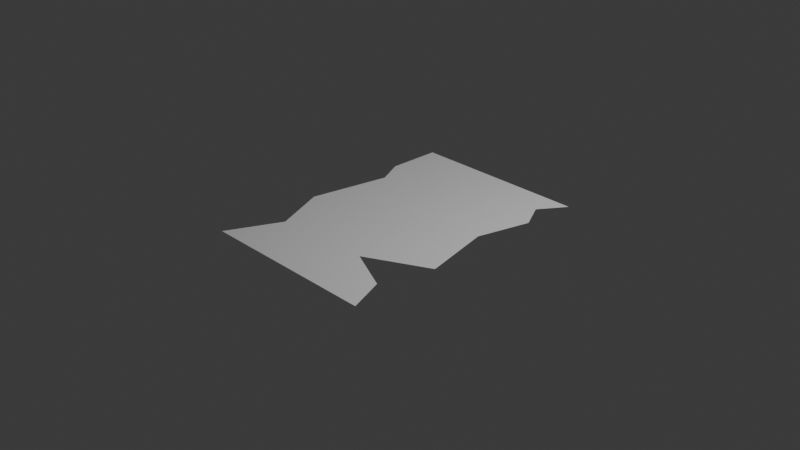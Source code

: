 # Source: treasure_map.blend  (saved by Blender 4.1.23; exported with 4.5.12 LTS)
import bpy
from mathutils import Matrix  # noqa: F401  (used for matrix-valued properties, if any)

bpy.ops.wm.read_factory_settings(use_empty=True)
scene = bpy.context.scene
scene.name = 'Scene'

# ---- collections
col_collection = bpy.data.collections.new('Collection'); scene.collection.children.link(col_collection)

# ---- world
world_world = bpy.data.worlds.new('World'); scene.world = world_world
world_world.use_nodes = True; world_world.node_tree.nodes.clear()
_N = world_world.node_tree.nodes; _L = world_world.node_tree.links
n0 = _N.new('ShaderNodeOutputWorld'); n0.name = 'World Output'; n0.location = (300, 300)
n1 = _N.new('ShaderNodeBackground'); n1.name = 'Background'; n1.location = (10, 300)
n1.inputs[0].default_value = (0.05088, 0.05088, 0.05088, 1.0)
_L.new(n1.outputs[0], n0.inputs[0])
n0.is_active_output = True
world_world.color = (0.05088, 0.05088, 0.05088)
world_world.use_sun_shadow = False
world_world.sun_shadow_jitter_overblur = 0.0

# ---- cameras
cam_camera = bpy.data.cameras.new('Camera')
cam_camera.clip_end = 100.0
cam_camera.ortho_scale = 7.314

# ---- lights
light_light = bpy.data.lights.new('Light', 'POINT')
light_light.transmission_factor = 0.0
light_light.energy = 1000.0
light_light.shadow_soft_size = 0.1
light_light.shadow_maximum_resolution = 0.006
light_light.use_absolute_resolution = True

# ---- meshes
me_plane = bpy.data.meshes.new('Plane')
me_plane.from_pydata([(-1.0, -1.468, 0.0), (1.0, -1.468, 0.0), (-1.0, 1.468, 0.0), (1.0, 1.468, 0.0), (-1.0, 0.8809, 0.0), (-0.8525, 0.5857, 0.0), (-1.0, -0.2936, 0.0), (-0.7388, -0.8809, 0.0), (0.837, -1.064, 0.0), (1.0, -0.4849, 0.0), (0.8175, 0.2936, 0.0), (0.9603, 0.8809, 0.0), (-0.8694, -0.5873, 0.0), (0.3275, -0.8268, 0.0), (0.8056, 1.175, 0.0), (-1.0, 1.175, 0.0)], [], [(15, 14, 3, 2), (0, 1, 8, 7), (12, 13, 9, 6), (6, 9, 10, 5), (5, 10, 11, 4), (7, 8, 13, 12), (4, 11, 14, 15)])
_uv = me_plane.uv_layers.new(name='UVMap')
_uv.uv.foreach_set('vector', [0.0, 0.9, 1.0, 0.9, 1.0, 1.0, 0.0, 1.0, 0.0, 0.0, 1.0, 0.0, 1.0, 0.2, 0.0, 0.2, 0.0, 0.3, 1.0, 0.3, 1.0, 0.4, 0.0, 0.4, 0.0, 0.4, 1.0, 0.4, 1.0, 0.6, 0.0, 0.6, 0.0, 0.6, 1.0, 0.6, 1.0, 0.8, 0.0, 0.8, 0.0, 0.2, 1.0, 0.2, 1.0, 0.3, 0.0, 0.3, 0.0, 0.8, 1.0, 0.8, 1.0, 0.9, 0.0, 0.9])
me_plane.update()

# ---- objects
ob_light = bpy.data.objects.new('Light', light_light)
ob_camera = bpy.data.objects.new('Camera', cam_camera)
ob_plane = bpy.data.objects.new('Plane', me_plane)

# ---- transforms, parenting, visibility, modifiers, constraints
ob_light.location = (4.076, 1.005, 5.904)
ob_light.rotation_euler = (0.6503, 0.05522, 1.866)
ob_light.lock_rotations_4d = False
ob_light.empty_display_type = 'ARROWS'
ob_light.color = (0.0, 0.0, 0.0, 0.0)
ob_light.lineart.crease_threshold = 0.0
ob_camera.location = (7.359, -6.926, 4.958)
ob_camera.rotation_euler = (1.109, 0.0, 0.8149)
ob_camera.lock_rotations_4d = False
ob_camera.empty_display_type = 'ARROWS'
ob_camera.color = (0.0, 0.0, 0.0, 0.0)
ob_camera.display_type = 'WIRE'
ob_camera.lineart.crease_threshold = 0.0
ob_plane.location = (0.0, 0.0, 0.0)

# ---- collection membership
col_collection.objects.link(ob_light)
col_collection.objects.link(ob_camera)
col_collection.objects.link(ob_plane)

# ---- scene / render settings (as saved in the file)
scene.camera = ob_camera
scene.frame_start = 1; scene.frame_end = 250; scene.frame_set(1)
scene.render.engine = 'BLENDER_EEVEE_NEXT'
scene.cycles.sampling_pattern = 'TABULATED_SOBOL'
scene.eevee.ray_tracing_options.trace_max_roughness = 0.0
bpy.context.view_layer.update()
